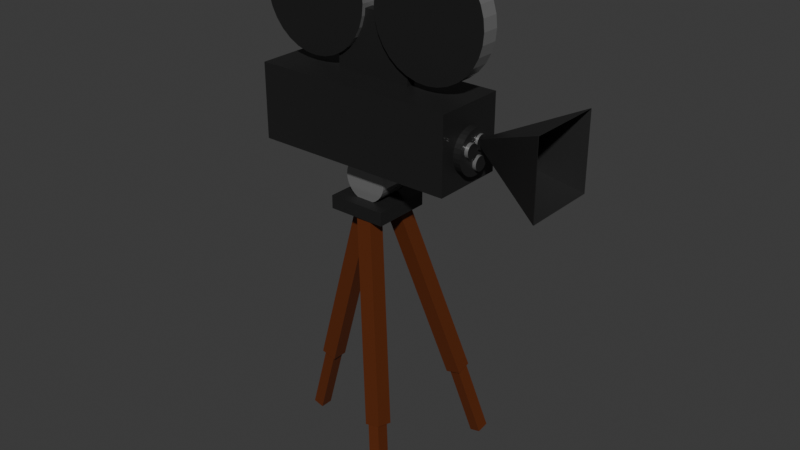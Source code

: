 # Source: Multi_Camera2WIP.blend  (saved by Blender 4.5.87; exported with 4.5.12 LTS)
import bpy
from mathutils import Matrix  # noqa: F401  (used for matrix-valued properties, if any)

bpy.ops.wm.read_factory_settings(use_empty=True)
scene = bpy.context.scene
scene.name = 'Scene'

# ---- collections
col_collection = bpy.data.collections.new('Collection'); scene.collection.children.link(col_collection)

# ---- materials (node trees are filled in below, after node groups)
mat_material_001 = bpy.data.materials.new('Material.001')
mat_material_001.alpha_threshold = 0.0
mat_material_001.roughness = 0.5
mat_material_001.line_color = (0.0, 0.0, 0.0, 1.0)
mat_material = bpy.data.materials.new('Material')
mat_material.alpha_threshold = 0.0
mat_material.roughness = 0.5
mat_material.line_color = (0.0, 0.0, 0.0, 1.0)
mat_material_002 = bpy.data.materials.new('Material.002')
mat_material_002.alpha_threshold = 0.0
mat_material_002.roughness = 0.5
mat_material_002.line_color = (0.0, 0.0, 0.0, 1.0)

# ---- material node trees
mat_material_001.use_nodes = True; mat_material_001.node_tree.nodes.clear()
_N = mat_material_001.node_tree.nodes; _L = mat_material_001.node_tree.links
n0 = _N.new('ShaderNodeOutputMaterial'); n0.name = 'Material Output'; n0.location = (300, 300)
n1 = _N.new('ShaderNodeBsdfPrincipled'); n1.name = 'Principled BSDF'; n1.location = (10, 300)
n1.inputs[0].default_value = (0.3583, 0.3583, 0.3583, 1.0)
n1.inputs[1].default_value = 0.619
n1.inputs[2].default_value = 0.2063
n1.inputs[3].default_value = 1.45
_L.new(n1.outputs[0], n0.inputs[0])
n0.is_active_output = True
mat_material.use_nodes = True; mat_material.node_tree.nodes.clear()
_N = mat_material.node_tree.nodes; _L = mat_material.node_tree.links
n0 = _N.new('ShaderNodeOutputMaterial'); n0.name = 'Material Output'; n0.location = (300, 300)
n1 = _N.new('ShaderNodeBsdfPrincipled'); n1.name = 'Principled BSDF'; n1.location = (10, 300)
n1.inputs[0].default_value = (0.01346, 0.01346, 0.01346, 1.0)
n1.inputs[3].default_value = 1.45
_L.new(n1.outputs[0], n0.inputs[0])
n0.is_active_output = True
mat_material_002.use_nodes = True; mat_material_002.node_tree.nodes.clear()
_N = mat_material_002.node_tree.nodes; _L = mat_material_002.node_tree.links
n0 = _N.new('ShaderNodeOutputMaterial'); n0.name = 'Material Output'; n0.location = (300, 300)
n1 = _N.new('ShaderNodeBsdfPrincipled'); n1.name = 'Principled BSDF'; n1.location = (10, 300)
n1.inputs[0].default_value = (0.107, 0.02379, 0.004445, 1.0)
n1.inputs[3].default_value = 1.45
_L.new(n1.outputs[0], n0.inputs[0])
n0.is_active_output = True

# ---- world
world_world = bpy.data.worlds.new('World'); scene.world = world_world
world_world.use_nodes = True; world_world.node_tree.nodes.clear()
_N = world_world.node_tree.nodes; _L = world_world.node_tree.links
n0 = _N.new('ShaderNodeOutputWorld'); n0.name = 'World Output'; n0.location = (300, 300)
n1 = _N.new('ShaderNodeBackground'); n1.name = 'Background'; n1.location = (10, 300)
n1.inputs[0].default_value = (0.05088, 0.05088, 0.05088, 1.0)
_L.new(n1.outputs[0], n0.inputs[0])
n0.is_active_output = True
world_world.color = (0.05088, 0.05088, 0.05088)
world_world.sun_shadow_jitter_overblur = 0.0

# ---- meshes
me_cylinder_001 = bpy.data.meshes.new('Cylinder.001')
me_cylinder_001.from_pydata([(-1.122, -6.893, -1.0), (-1.122, -6.893, 1.0), (-0.9268, -6.912, -1.0), (-0.9268, -6.912, 1.0), (-0.7392, -6.969, -1.0), (-0.7392, -6.969, 1.0), (-0.5663, -7.062, -1.0), (-0.5663, -7.062, 1.0), (-0.4147, -7.186, -1.0), (-0.4147, -7.186, 1.0), (-0.2904, -7.338, -1.0), (-0.2904, -7.338, 1.0), (-0.198, -7.511, -1.0), (-0.198, -7.511, 1.0), (-0.1411, -7.698, -1.0), (-0.1411, -7.698, 1.0), (-0.1219, -7.893, -1.0), (-0.1219, -7.893, 1.0), (-0.1411, -8.088, -1.0), (-0.1411, -8.088, 1.0), (-0.198, -8.276, -1.0), (-0.198, -8.276, 1.0), (-0.2904, -8.449, -1.0), (-0.2904, -8.449, 1.0), (-0.4147, -8.6, -1.0), (-0.4147, -8.6, 1.0), (-0.5663, -8.725, -1.0), (-0.5663, -8.725, 1.0), (-0.7392, -8.817, -1.0), (-0.7392, -8.817, 1.0), (-0.9268, -8.874, -1.0), (-0.9268, -8.874, 1.0), (-1.122, -8.893, -1.0), (-1.122, -8.893, 1.0), (-1.317, -8.874, -1.0), (-1.317, -8.874, 1.0), (-1.505, -8.817, -1.0), (-1.505, -8.817, 1.0), (-1.677, -8.725, -1.0), (-1.677, -8.725, 1.0), (-1.829, -8.6, -1.0), (-1.829, -8.6, 1.0), (-1.953, -8.449, -1.0), (-1.953, -8.449, 1.0), (-2.046, -8.276, -1.0), (-2.046, -8.276, 1.0), (-2.103, -8.088, -1.0), (-2.103, -8.088, 1.0), (-2.122, -7.893, -1.0), (-2.122, -7.893, 1.0), (-2.103, -7.698, -1.0), (-2.103, -7.698, 1.0), (-2.046, -7.511, -1.0), (-2.046, -7.511, 1.0), (-1.953, -7.338, -1.0), (-1.953, -7.338, 1.0), (-1.829, -7.186, -1.0), (-1.829, -7.186, 1.0), (-1.677, -7.062, -1.0), (-1.677, -7.062, 1.0), (-1.505, -6.969, -1.0), (-1.505, -6.969, 1.0), (-1.317, -6.912, -1.0), (-1.317, -6.912, 1.0), (1.788, -6.764, 4.205), (1.788, -5.463, 4.205), (1.788, -6.764, -4.205), (1.788, -5.463, -4.205), (-1.788, -6.764, 4.205), (-1.788, -5.463, 4.205), (-1.788, -6.764, -4.205), (-1.788, -5.463, -4.205), (1.722, -6.029, 2.549), (1.914, -6.029, 2.549), (1.722, -5.954, 2.5), (1.914, -5.954, 2.5), (1.722, -5.882, 2.355), (1.914, -5.882, 2.355), (1.722, -5.815, 2.119), (1.914, -5.815, 2.119), (1.722, -5.757, 1.802), (1.914, -5.757, 1.802), (1.722, -5.709, 1.416), (1.914, -5.709, 1.416), (1.722, -5.674, 0.9755), (1.914, -5.674, 0.9755), (1.722, -5.652, 0.4973), (1.914, -5.652, 0.4973), (1.722, -5.644, 2.846e-06), (1.914, -5.644, 2.846e-06), (1.722, -5.652, -0.4973), (1.914, -5.652, -0.4973), (1.722, -5.674, -0.9755), (1.914, -5.674, -0.9755), (1.722, -5.709, -1.416), (1.914, -5.709, -1.416), (1.722, -5.757, -1.802), (1.914, -5.757, -1.802), (1.722, -5.815, -2.119), (1.914, -5.815, -2.119), (1.722, -5.882, -2.355), (1.914, -5.882, -2.355), (1.722, -5.954, -2.5), (1.914, -5.954, -2.5), (1.722, -6.029, -2.549), (1.914, -6.029, -2.549), (1.722, -6.104, -2.5), (1.914, -6.104, -2.5), (1.722, -6.176, -2.355), (1.914, -6.176, -2.355), (1.722, -6.243, -2.119), (1.914, -6.243, -2.119), (1.722, -6.301, -1.802), (1.914, -6.301, -1.802), (1.722, -6.349, -1.416), (1.914, -6.349, -1.416), (1.722, -6.384, -0.9755), (1.914, -6.384, -0.9755), (1.722, -6.406, -0.4973), (1.914, -6.406, -0.4973), (1.722, -6.414, 3.234e-06), (1.914, -6.414, 3.234e-06), (1.722, -6.406, 0.4973), (1.914, -6.406, 0.4973), (1.722, -6.384, 0.9755), (1.914, -6.384, 0.9755), (1.722, -6.349, 1.416), (1.914, -6.349, 1.416), (1.722, -6.301, 1.802), (1.914, -6.301, 1.802), (1.722, -6.243, 2.119), (1.914, -6.243, 2.119), (1.722, -6.176, 2.355), (1.914, -6.176, 2.355), (1.722, -6.104, 2.5), (1.914, -6.104, 2.5), (0.6831, -7.819, 0.5628), (0.6831, -6.733, 0.5628), (0.6831, -7.819, -0.5627), (0.6831, -6.733, -0.5627), (-0.6831, -7.819, 0.5628), (-0.6831, -6.733, 0.5628), (-0.6831, -7.819, -0.5627), (-0.6831, -6.733, -0.5627), (1.095, -6.893, -1.0), (1.095, -6.893, 1.0), (1.29, -6.912, -1.0), (1.29, -6.912, 1.0), (1.477, -6.969, -1.0), (1.477, -6.969, 1.0), (1.65, -7.062, -1.0), (1.65, -7.062, 1.0), (1.802, -7.186, -1.0), (1.802, -7.186, 1.0), (1.926, -7.338, -1.0), (1.926, -7.338, 1.0), (2.019, -7.511, -1.0), (2.019, -7.511, 1.0), (2.076, -7.698, -1.0), (2.076, -7.698, 1.0), (2.095, -7.893, -1.0), (2.095, -7.893, 1.0), (2.076, -8.088, -1.0), (2.076, -8.088, 1.0), (2.019, -8.276, -1.0), (2.019, -8.276, 1.0), (1.926, -8.449, -1.0), (1.926, -8.449, 1.0), (1.802, -8.6, -1.0), (1.802, -8.6, 1.0), (1.65, -8.725, -1.0), (1.65, -8.725, 1.0), (1.477, -8.817, -1.0), (1.477, -8.817, 1.0), (1.29, -8.874, -1.0), (1.29, -8.874, 1.0), (1.095, -8.893, -1.0), (1.095, -8.893, 1.0), (0.8997, -8.874, -1.0), (0.8997, -8.874, 1.0), (0.7121, -8.817, -1.0), (0.7121, -8.817, 1.0), (0.5392, -8.725, -1.0), (0.5392, -8.725, 1.0), (0.3877, -8.6, -1.0), (0.3877, -8.6, 1.0), (0.2633, -8.449, -1.0), (0.2633, -8.449, 1.0), (0.1709, -8.276, -1.0), (0.1709, -8.276, 1.0), (0.114, -8.088, -1.0), (0.114, -8.088, 1.0), (0.09478, -7.893, -1.0), (0.09478, -7.893, 1.0), (0.114, -7.698, -1.0), (0.114, -7.698, 1.0), (0.1709, -7.511, -1.0), (0.1709, -7.511, 1.0), (0.2633, -7.338, -1.0), (0.2633, -7.338, 1.0), (0.3877, -7.186, -1.0), (0.3877, -7.186, 1.0), (0.5392, -7.062, -1.0), (0.5392, -7.062, 1.0), (0.7121, -6.969, -1.0), (0.7121, -6.969, 1.0), (0.8997, -6.912, -1.0), (0.8997, -6.912, 1.0), (1.883, -6.104, -0.255), (1.976, -6.104, -0.255), (1.883, -6.08, -0.2706), (1.976, -6.08, -0.2706), (1.883, -6.057, -0.3171), (1.976, -6.057, -0.3171), (1.883, -6.035, -0.3924), (1.976, -6.035, -0.3924), (1.883, -6.017, -0.4939), (1.976, -6.017, -0.4939), (1.883, -6.001, -0.6175), (1.976, -6.001, -0.6175), (1.883, -5.99, -0.7585), (1.976, -5.99, -0.7585), (1.883, -5.983, -0.9115), (1.976, -5.983, -0.9115), (1.883, -5.981, -1.071), (1.976, -5.981, -1.071), (1.883, -5.983, -1.23), (1.976, -5.983, -1.23), (1.883, -5.99, -1.383), (1.976, -5.99, -1.383), (1.883, -6.001, -1.524), (1.976, -6.001, -1.524), (1.883, -6.017, -1.647), (1.976, -6.017, -1.647), (1.883, -6.035, -1.749), (1.976, -6.035, -1.749), (1.883, -6.057, -1.824), (1.976, -6.057, -1.824), (1.883, -6.08, -1.871), (1.976, -6.08, -1.871), (1.883, -6.104, -1.886), (1.976, -6.104, -1.886), (1.883, -6.128, -1.871), (1.976, -6.128, -1.871), (1.883, -6.151, -1.824), (1.976, -6.151, -1.824), (1.883, -6.172, -1.749), (1.976, -6.172, -1.749), (1.883, -6.191, -1.647), (1.976, -6.191, -1.647), (1.883, -6.206, -1.524), (1.976, -6.206, -1.524), (1.883, -6.217, -1.383), (1.976, -6.217, -1.383), (1.883, -6.224, -1.23), (1.976, -6.224, -1.23), (1.883, -6.227, -1.071), (1.976, -6.227, -1.071), (1.883, -6.224, -0.9115), (1.976, -6.224, -0.9115), (1.883, -6.217, -0.7585), (1.976, -6.217, -0.7585), (1.883, -6.206, -0.6175), (1.976, -6.206, -0.6175), (1.883, -6.191, -0.4939), (1.976, -6.191, -0.4939), (1.883, -6.172, -0.3924), (1.976, -6.172, -0.3924), (1.883, -6.151, -0.3171), (1.976, -6.151, -0.3171), (1.883, -6.128, -0.2706), (1.976, -6.128, -0.2706), (1.883, -5.843, 1.117), (1.976, -5.843, 1.117), (1.883, -5.819, 1.101), (1.976, -5.819, 1.101), (1.883, -5.796, 1.055), (1.976, -5.796, 1.055), (1.883, -5.775, 0.9797), (1.976, -5.775, 0.9797), (1.883, -5.756, 0.8783), (1.976, -5.756, 0.8783), (1.883, -5.741, 0.7546), (1.976, -5.741, 0.7546), (1.883, -5.73, 0.6136), (1.976, -5.73, 0.6136), (1.883, -5.723, 0.4606), (1.976, -5.723, 0.4606), (1.883, -5.72, 0.3015), (1.976, -5.72, 0.3015), (1.883, -5.723, 0.1424), (1.976, -5.723, 0.1424), (1.883, -5.73, -0.01067), (1.976, -5.73, -0.01067), (1.883, -5.741, -0.1517), (1.976, -5.741, -0.1517), (1.883, -5.756, -0.2753), (1.976, -5.756, -0.2753), (1.883, -5.775, -0.3767), (1.976, -5.775, -0.3767), (1.883, -5.796, -0.4521), (1.976, -5.796, -0.4521), (1.883, -5.819, -0.4985), (1.976, -5.819, -0.4985), (1.883, -5.843, -0.5142), (1.976, -5.843, -0.5142), (1.883, -5.867, -0.4985), (1.976, -5.867, -0.4985), (1.883, -5.89, -0.4521), (1.976, -5.89, -0.4521), (1.883, -5.912, -0.3767), (1.976, -5.912, -0.3767), (1.883, -5.93, -0.2753), (1.976, -5.93, -0.2753), (1.883, -5.946, -0.1517), (1.976, -5.946, -0.1517), (1.883, -5.957, -0.01067), (1.976, -5.957, -0.01067), (1.883, -5.964, 0.1424), (1.976, -5.964, 0.1424), (1.883, -5.966, 0.3015), (1.976, -5.966, 0.3015), (1.883, -5.964, 0.4606), (1.976, -5.964, 0.4606), (1.883, -5.957, 0.6136), (1.976, -5.957, 0.6136), (1.883, -5.946, 0.7546), (1.976, -5.946, 0.7546), (1.883, -5.93, 0.8783), (1.976, -5.93, 0.8783), (1.883, -5.912, 0.9797), (1.976, -5.912, 0.9797), (1.883, -5.89, 1.055), (1.976, -5.89, 1.055), (1.883, -5.867, 1.101), (1.976, -5.867, 1.101), (1.905, -6.165, 1.418), (1.957, -6.165, 1.418), (1.905, -6.141, 1.402), (1.957, -6.141, 1.402), (1.905, -6.118, 1.355), (1.957, -6.118, 1.355), (1.905, -6.097, 1.28), (1.957, -6.097, 1.28), (1.905, -6.078, 1.179), (1.957, -6.078, 1.179), (1.905, -6.063, 1.055), (1.957, -6.063, 1.055), (1.905, -6.052, 0.914), (1.957, -6.052, 0.914), (1.905, -6.044, 0.761), (1.957, -6.044, 0.761), (1.905, -6.042, 0.6019), (1.957, -6.042, 0.6019), (1.905, -6.044, 0.4427), (1.957, -6.044, 0.4427), (1.905, -6.052, 0.2897), (1.957, -6.052, 0.2897), (1.905, -6.063, 0.1487), (1.957, -6.063, 0.1487), (1.905, -6.078, 0.02509), (1.957, -6.078, 0.02509), (1.905, -6.097, -0.07635), (1.957, -6.097, -0.07635), (1.905, -6.118, -0.1517), (1.957, -6.118, -0.1517), (1.905, -6.141, -0.1981), (1.957, -6.141, -0.1981), (1.905, -6.165, -0.2138), (1.957, -6.165, -0.2138), (1.905, -6.189, -0.1981), (1.957, -6.189, -0.1981), (1.905, -6.212, -0.1517), (1.957, -6.212, -0.1517), (1.905, -6.234, -0.07635), (1.957, -6.234, -0.07635), (1.905, -6.252, 0.02509), (1.957, -6.252, 0.02509), (1.905, -6.268, 0.1487), (1.957, -6.268, 0.1487), (1.905, -6.279, 0.2897), (1.957, -6.279, 0.2897), (1.905, -6.286, 0.4427), (1.957, -6.286, 0.4427), (1.905, -6.288, 0.6019), (1.957, -6.288, 0.6019), (1.905, -6.286, 0.761), (1.957, -6.286, 0.761), (1.905, -6.279, 0.914), (1.957, -6.279, 0.914), (1.905, -6.268, 1.055), (1.957, -6.268, 1.055), (1.905, -6.252, 1.179), (1.957, -6.252, 1.179), (1.905, -6.234, 1.28), (1.957, -6.234, 1.28), (1.905, -6.212, 1.355), (1.957, -6.212, 1.355), (1.905, -6.189, 1.402), (1.957, -6.189, 1.402), (5.96e-08, -4.737, -1.946), (5.96e-08, -4.737, 1.946), (0.07441, -4.745, -1.946), (0.07441, -4.745, 1.946), (0.146, -4.766, -1.946), (0.146, -4.766, 1.946), (0.2119, -4.801, -1.946), (0.2119, -4.801, 1.946), (0.2697, -4.849, -1.946), (0.2697, -4.849, 1.946), (0.3171, -4.907, -1.946), (0.3171, -4.907, 1.946), (0.3524, -4.973, -1.946), (0.3524, -4.973, 1.946), (0.3741, -5.044, -1.946), (0.3741, -5.044, 1.946), (0.3814, -5.119, -1.946), (0.3814, -5.119, 1.946), (0.3741, -5.193, -1.946), (0.3741, -5.193, 1.946), (0.3524, -5.265, -1.946), (0.3524, -5.265, 1.946), (0.3171, -5.33, -1.946), (0.3171, -5.33, 1.946), (0.2697, -5.388, -1.946), (0.2697, -5.388, 1.946), (0.2119, -5.436, -1.946), (0.2119, -5.436, 1.946), (0.146, -5.471, -1.946), (0.146, -5.471, 1.946), (0.07441, -5.493, -1.946), (0.07441, -5.493, 1.946), (5.96e-08, -5.5, -1.946), (5.96e-08, -5.5, 1.946), (-0.07441, -5.493, -1.946), (-0.07441, -5.493, 1.946), (-0.146, -5.471, -1.946), (-0.146, -5.471, 1.946), (-0.2119, -5.436, -1.946), (-0.2119, -5.436, 1.946), (-0.2697, -5.388, -1.946), (-0.2697, -5.388, 1.946), (-0.3171, -5.33, -1.946), (-0.3171, -5.33, 1.946), (-0.3524, -5.265, -1.946), (-0.3524, -5.265, 1.946), (-0.3741, -5.193, -1.946), (-0.3741, -5.193, 1.946), (-0.3814, -5.119, -1.946), (-0.3814, -5.119, 1.946), (-0.3741, -5.044, -1.946), (-0.3741, -5.044, 1.946), (-0.3524, -4.973, -1.946), (-0.3524, -4.973, 1.946), (-0.3171, -4.907, -1.946), (-0.3171, -4.907, 1.946), (-0.2697, -4.849, -1.946), (-0.2697, -4.849, 1.946), (-0.2119, -4.801, -1.946), (-0.2119, -4.801, 1.946), (-0.146, -4.766, -1.946), (-0.146, -4.766, 1.946), (-0.07441, -4.745, -1.946), (-0.07441, -4.745, 1.946), (-1.186, -1.341, -1.134), (-0.2795, -4.674, -1.095), (-1.186, -1.341, 0.7438), (-0.2796, -4.673, 0.7826), (-0.9123, -1.267, -1.134), (-0.006114, -4.6, -1.095), (-0.9124, -1.267, 0.7438), (-0.00624, -4.599, 0.7826), (-1.476, -0.09905, -0.9341), (-1.116, -1.426, -0.9187), (-1.477, -0.09868, 0.5677), (-1.116, -1.426, 0.5832), (-1.285, -0.04688, -0.9341), (-0.9237, -1.374, -0.9187), (-1.285, -0.04651, 0.5677), (-0.9238, -1.374, 0.5832), (1.232, -0.03688, 7.184), (0.8811, -1.347, 5.669), (1.232, -0.07587, 8.664), (0.8812, -1.386, 7.148), (1.424, -0.08686, 7.126), (1.073, -1.397, 5.61), (1.425, -0.1258, 8.605), (1.073, -1.436, 7.09), (0.856, -1.271, 5.478), (-0.02133, -4.545, 1.103), (0.842, -1.323, 7.321), (-0.03534, -4.598, 2.946), (1.13, -1.344, 5.478), (0.2523, -4.619, 1.103), (1.116, -1.397, 7.321), (0.2383, -4.671, 2.946), (1.232, -0.09942, -10.83), (0.8811, -1.383, -8.538), (1.232, -0.04041, -9.384), (0.8812, -1.324, -7.088), (1.424, -0.1484, -10.75), (1.073, -1.432, -8.451), (1.425, -0.08943, -9.297), (1.073, -1.373, -7.001), (0.8351, -1.349, -8.616), (-0.03219, -4.586, -3.087), (0.8528, -1.283, -6.794), (-0.01448, -4.52, -1.265), (1.109, -1.422, -8.616), (0.2414, -4.659, -3.087), (1.126, -1.356, -6.794), (0.2591, -4.593, -1.265), (1.947, -6.124, 0.261), (1.947, -6.225, 0.261), (1.947, -6.124, 0.8338), (1.947, -6.225, 0.8338), (3.333, -5.512, -3.845), (3.333, -6.838, -3.845), (3.333, -5.512, 4.94), (3.333, -6.838, 4.94), (-0.5147, -4.542, -3.411), (-0.5147, -4.773, -3.411), (-0.5147, -4.542, 3.411), (-0.5147, -4.773, 3.411), (0.5147, -4.542, -3.411), (0.5147, -4.773, -3.411), (0.5147, -4.542, 3.411), (0.5147, -4.773, 3.411)], [], [(0, 1, 3, 2), (2, 3, 5, 4), (4, 5, 7, 6), (6, 7, 9, 8), (8, 9, 11, 10), (10, 11, 13, 12), (12, 13, 15, 14), (14, 15, 17, 16), (16, 17, 19, 18), (18, 19, 21, 20), (20, 21, 23, 22), (22, 23, 25, 24), (24, 25, 27, 26), (26, 27, 29, 28), (28, 29, 31, 30), (30, 31, 33, 32), (32, 33, 35, 34), (34, 35, 37, 36), (36, 37, 39, 38), (38, 39, 41, 40), (40, 41, 43, 42), (42, 43, 45, 44), (44, 45, 47, 46), (46, 47, 49, 48), (48, 49, 51, 50), (50, 51, 53, 52), (52, 53, 55, 54), (54, 55, 57, 56), (56, 57, 59, 58), (58, 59, 61, 60), (3, 1, 63, 61, 59, 57, 55, 53, 51, 49, 47, 45, 43, 41, 39, 37, 35, 33, 31, 29, 27, 25, 23, 21, 19, 17, 15, 13, 11, 9, 7, 5), (60, 61, 63, 62), (62, 63, 1, 0), (0, 2, 4, 6, 8, 10, 12, 14, 16, 18, 20, 22, 24, 26, 28, 30, 32, 34, 36, 38, 40, 42, 44, 46, 48, 50, 52, 54, 56, 58, 60, 62), (64, 68, 70, 66), (67, 66, 70, 71), (71, 70, 68, 69), (69, 65, 67, 71), (65, 64, 66, 67), (69, 68, 64, 65), (72, 73, 75, 74), (74, 75, 77, 76), (76, 77, 79, 78), (78, 79, 81, 80), (80, 81, 83, 82), (82, 83, 85, 84), (84, 85, 87, 86), (86, 87, 89, 88), (88, 89, 91, 90), (90, 91, 93, 92), (92, 93, 95, 94), (94, 95, 97, 96), (96, 97, 99, 98), (98, 99, 101, 100), (100, 101, 103, 102), (102, 103, 105, 104), (104, 105, 107, 106), (106, 107, 109, 108), (108, 109, 111, 110), (110, 111, 113, 112), (112, 113, 115, 114), (114, 115, 117, 116), (116, 117, 119, 118), (118, 119, 121, 120), (120, 121, 123, 122), (122, 123, 125, 124), (124, 125, 127, 126), (126, 127, 129, 128), (128, 129, 131, 130), (130, 131, 133, 132), (75, 73, 135, 133, 131, 129, 127, 125, 123, 121, 119, 117, 115, 113, 111, 109, 107, 105, 103, 101, 99, 97, 95, 93, 91, 89, 87, 85, 83, 81, 79, 77), (132, 133, 135, 134), (134, 135, 73, 72), (136, 140, 142, 138), (139, 138, 142, 143), (143, 142, 140, 141), (141, 137, 139, 143), (137, 136, 138, 139), (141, 140, 136, 137), (144, 145, 147, 146), (146, 147, 149, 148), (148, 149, 151, 150), (150, 151, 153, 152), (152, 153, 155, 154), (154, 155, 157, 156), (156, 157, 159, 158), (158, 159, 161, 160), (160, 161, 163, 162), (162, 163, 165, 164), (164, 165, 167, 166), (166, 167, 169, 168), (168, 169, 171, 170), (170, 171, 173, 172), (172, 173, 175, 174), (174, 175, 177, 176), (176, 177, 179, 178), (178, 179, 181, 180), (180, 181, 183, 182), (182, 183, 185, 184), (184, 185, 187, 186), (186, 187, 189, 188), (188, 189, 191, 190), (190, 191, 193, 192), (192, 193, 195, 194), (194, 195, 197, 196), (196, 197, 199, 198), (198, 199, 201, 200), (200, 201, 203, 202), (202, 203, 205, 204), (147, 145, 207, 205, 203, 201, 199, 197, 195, 193, 191, 189, 187, 185, 183, 181, 179, 177, 175, 173, 171, 169, 167, 165, 163, 161, 159, 157, 155, 153, 151, 149), (204, 205, 207, 206), (206, 207, 145, 144), (144, 146, 148, 150, 152, 154, 156, 158, 160, 162, 164, 166, 168, 170, 172, 174, 176, 178, 180, 182, 184, 186, 188, 190, 192, 194, 196, 198, 200, 202, 204, 206), (208, 209, 211, 210), (210, 211, 213, 212), (212, 213, 215, 214), (214, 215, 217, 216), (216, 217, 219, 218), (218, 219, 221, 220), (220, 221, 223, 222), (222, 223, 225, 224), (224, 225, 227, 226), (226, 227, 229, 228), (228, 229, 231, 230), (230, 231, 233, 232), (232, 233, 235, 234), (234, 235, 237, 236), (236, 237, 239, 238), (238, 239, 241, 240), (240, 241, 243, 242), (242, 243, 245, 244), (244, 245, 247, 246), (246, 247, 249, 248), (248, 249, 251, 250), (250, 251, 253, 252), (252, 253, 255, 254), (254, 255, 257, 256), (256, 257, 259, 258), (258, 259, 261, 260), (260, 261, 263, 262), (262, 263, 265, 264), (264, 265, 267, 266), (266, 267, 269, 268), (211, 209, 271, 269, 267, 265, 263, 261, 259, 257, 255, 253, 251, 249, 247, 245, 243, 241, 239, 237, 235, 233, 231, 229, 227, 225, 223, 221, 219, 217, 215, 213), (268, 269, 271, 270), (270, 271, 209, 208), (272, 273, 275, 274), (274, 275, 277, 276), (276, 277, 279, 278), (278, 279, 281, 280), (280, 281, 283, 282), (282, 283, 285, 284), (284, 285, 287, 286), (286, 287, 289, 288), (288, 289, 291, 290), (290, 291, 293, 292), (292, 293, 295, 294), (294, 295, 297, 296), (296, 297, 299, 298), (298, 299, 301, 300), (300, 301, 303, 302), (302, 303, 305, 304), (304, 305, 307, 306), (306, 307, 309, 308), (308, 309, 311, 310), (310, 311, 313, 312), (312, 313, 315, 314), (314, 315, 317, 316), (316, 317, 319, 318), (318, 319, 321, 320), (320, 321, 323, 322), (322, 323, 325, 324), (324, 325, 327, 326), (326, 327, 329, 328), (328, 329, 331, 330), (330, 331, 333, 332), (275, 273, 335, 333, 331, 329, 327, 325, 323, 321, 319, 317, 315, 313, 311, 309, 307, 305, 303, 301, 299, 297, 295, 293, 291, 289, 287, 285, 283, 281, 279, 277), (332, 333, 335, 334), (334, 335, 273, 272), (336, 337, 339, 338), (338, 339, 341, 340), (340, 341, 343, 342), (342, 343, 345, 344), (344, 345, 347, 346), (346, 347, 349, 348), (348, 349, 351, 350), (350, 351, 353, 352), (352, 353, 355, 354), (354, 355, 357, 356), (356, 357, 359, 358), (358, 359, 361, 360), (360, 361, 363, 362), (362, 363, 365, 364), (364, 365, 367, 366), (366, 367, 369, 368), (368, 369, 371, 370), (370, 371, 373, 372), (372, 373, 375, 374), (374, 375, 377, 376), (376, 377, 379, 378), (378, 379, 381, 380), (380, 381, 383, 382), (382, 383, 385, 384), (384, 385, 387, 386), (386, 387, 389, 388), (388, 389, 391, 390), (390, 391, 393, 392), (392, 393, 395, 394), (394, 395, 397, 396), (339, 337, 399, 397, 395, 393, 391, 389, 387, 385, 383, 381, 379, 377, 375, 373, 371, 369, 367, 365, 363, 361, 359, 357, 355, 353, 351, 349, 347, 345, 343, 341), (396, 397, 399, 398), (398, 399, 337, 336), (400, 401, 403, 402), (402, 403, 405, 404), (404, 405, 407, 406), (406, 407, 409, 408), (408, 409, 411, 410), (410, 411, 413, 412), (412, 413, 415, 414), (414, 415, 417, 416), (416, 417, 419, 418), (418, 419, 421, 420), (420, 421, 423, 422), (422, 423, 425, 424), (424, 425, 427, 426), (426, 427, 429, 428), (428, 429, 431, 430), (430, 431, 433, 432), (432, 433, 435, 434), (434, 435, 437, 436), (436, 437, 439, 438), (438, 439, 441, 440), (440, 441, 443, 442), (442, 443, 445, 444), (444, 445, 447, 446), (446, 447, 449, 448), (448, 449, 451, 450), (450, 451, 453, 452), (452, 453, 455, 454), (454, 455, 457, 456), (456, 457, 459, 458), (458, 459, 461, 460), (403, 401, 463, 461, 459, 457, 455, 453, 451, 449, 447, 445, 443, 441, 439, 437, 435, 433, 431, 429, 427, 425, 423, 421, 419, 417, 415, 413, 411, 409, 407, 405), (460, 461, 463, 462), (462, 463, 401, 400), (400, 402, 404, 406, 408, 410, 412, 414, 416, 418, 420, 422, 424, 426, 428, 430, 432, 434, 436, 438, 440, 442, 444, 446, 448, 450, 452, 454, 456, 458, 460, 462), (464, 465, 467, 466), (466, 467, 471, 470), (470, 471, 469, 468), (468, 469, 465, 464), (466, 470, 468, 464), (471, 467, 465, 469), (472, 473, 475, 474), (474, 475, 479, 478), (478, 479, 477, 476), (476, 477, 473, 472), (474, 478, 476, 472), (479, 475, 473, 477), (480, 481, 483, 482), (482, 483, 487, 486), (486, 487, 485, 484), (484, 485, 481, 480), (482, 486, 484, 480), (487, 483, 481, 485), (488, 489, 491, 490), (490, 491, 495, 494), (494, 495, 493, 492), (492, 493, 489, 488), (490, 494, 492, 488), (495, 491, 489, 493), (496, 497, 499, 498), (498, 499, 503, 502), (502, 503, 501, 500), (500, 501, 497, 496), (498, 502, 500, 496), (503, 499, 497, 501), (504, 505, 507, 506), (506, 507, 511, 510), (510, 511, 509, 508), (508, 509, 505, 504), (506, 510, 508, 504), (511, 507, 505, 509), (514, 515, 519, 518), (516, 517, 513, 512), (514, 518, 516, 512), (519, 515, 513, 517), (520, 521, 523, 522), (522, 523, 527, 526), (526, 527, 525, 524), (524, 525, 521, 520), (522, 526, 524, 520), (527, 523, 521, 525)])
me_cylinder_001.polygons.foreach_set('material_index', [0, 0, 0, 0, 0, 0, 0, 0, 0, 0, 0, 0, 0, 0, 0, 0, 0, 0, 0, 0, 0, 0, 0, 0, 0, 0, 0, 0, 0, 0, 1, 0, 0, 1, 1, 1, 1, 1, 1, 1, 1, 1, 1, 1, 1, 1, 1, 1, 1, 1, 1, 1, 1, 1, 1, 1, 1, 1, 1, 1, 1, 1, 1, 1, 1, 1, 1, 1, 1, 1, 1, 1, 1, 1, 1, 1, 1, 1, 1, 0, 0, 0, 0, 0, 0, 0, 0, 0, 0, 0, 0, 0, 0, 0, 0, 0, 0, 0, 0, 0, 0, 0, 0, 0, 0, 0, 0, 0, 0, 1, 0, 0, 1, 0, 0, 0, 0, 0, 0, 0, 0, 0, 0, 0, 0, 0, 0, 0, 0, 0, 0, 0, 0, 0, 0, 0, 0, 0, 0, 0, 0, 0, 0, 1, 0, 0, 0, 0, 0, 0, 0, 0, 0, 0, 0, 0, 0, 0, 0, 0, 0, 0, 0, 0, 0, 0, 0, 0, 0, 0, 0, 0, 0, 0, 0, 0, 1, 0, 0, 0, 0, 0, 0, 0, 0, 0, 0, 0, 0, 0, 0, 0, 0, 0, 0, 0, 0, 0, 0, 0, 0, 0, 0, 0, 0, 0, 0, 0, 0, 1, 0, 0, 0, 0, 0, 0, 0, 0, 0, 0, 0, 0, 0, 0, 0, 0, 0, 0, 0, 0, 0, 0, 0, 0, 0, 0, 0, 0, 0, 0, 0, 0, 0, 0, 0, 0, 2, 2, 2, 2, 2, 1, 2, 2, 2, 2, 2, 1, 2, 2, 2, 2, 2, 1, 2, 2, 2, 2, 2, 1, 2, 2, 2, 2, 2, 1, 2, 2, 2, 2, 2, 1, 1, 1, 1, 1, 1, 1, 1, 1, 1, 1])
_uv = me_cylinder_001.uv_layers.new(name='UVMap')
_uv.uv.foreach_set('vector', [0.3633, 0.8647, 0.3633, 0.7883, 0.3708, 0.7883, 0.3708, 0.8647, 0.3708, 0.8647, 0.3708, 0.7883, 0.3781, 0.7883, 0.3781, 0.8647, 0.3781, 0.8647, 0.3781, 0.7883, 0.3847, 0.7883, 0.3847, 0.8647, 0.3847, 0.8647, 0.3847, 0.7883, 0.3905, 0.7883, 0.3905, 0.8646, 0.6263, 0.9209, 0.6263, 0.8445, 0.6321, 0.8445, 0.6321, 0.9209, 0.6321, 0.9209, 0.6321, 0.8445, 0.6386, 0.8445, 0.6386, 0.9209, 0.6386, 0.9209, 0.6386, 0.8445, 0.6458, 0.8445, 0.6458, 0.9209, 0.6458, 0.9209, 0.6458, 0.8445, 0.6533, 0.8445, 0.6533, 0.9209, 0.6533, 0.9209, 0.6533, 0.8445, 0.6608, 0.8445, 0.6608, 0.9209, 0.6608, 0.9209, 0.6608, 0.8445, 0.6681, 0.8445, 0.6681, 0.9209, 0.9344, 0.6153, 0.9344, 0.5389, 0.9411, 0.5389, 0.9411, 0.6153, 0.9411, 0.6153, 0.9411, 0.5389, 0.947, 0.5389, 0.947, 0.6153, 0.2429, 0.886, 0.2429, 0.8096, 0.2487, 0.8096, 0.2487, 0.886, 0.2487, 0.886, 0.2487, 0.8096, 0.2553, 0.8096, 0.2553, 0.886, 0.2553, 0.886, 0.2553, 0.8096, 0.2625, 0.8096, 0.2625, 0.886, 0.2625, 0.886, 0.2625, 0.8096, 0.27, 0.8096, 0.27, 0.886, 0.27, 0.886, 0.27, 0.8096, 0.2775, 0.8096, 0.2775, 0.886, 0.2775, 0.886, 0.2775, 0.8096, 0.2847, 0.8096, 0.2847, 0.886, 0.2847, 0.886, 0.2847, 0.8096, 0.2914, 0.8096, 0.2914, 0.886, 0.2914, 0.886, 0.2914, 0.8096, 0.2973, 0.8096, 0.2973, 0.886, 0.8402, 0.428, 0.8402, 0.3516, 0.8459, 0.3516, 0.8459, 0.428, 0.8459, 0.428, 0.8459, 0.3516, 0.8525, 0.3516, 0.8525, 0.428, 0.8525, 0.428, 0.8525, 0.3516, 0.8597, 0.3516, 0.8597, 0.428, 0.8597, 0.428, 0.8597, 0.3516, 0.8672, 0.3516, 0.8672, 0.428, 0.8672, 0.428, 0.8672, 0.3516, 0.8747, 0.3516, 0.8747, 0.428, 0.8747, 0.428, 0.8747, 0.3516, 0.8819, 0.3516, 0.8819, 0.428, 0.8819, 0.428, 0.8819, 0.3516, 0.8886, 0.3516, 0.8886, 0.428, 0.8886, 0.428, 0.8886, 0.3516, 0.8946, 0.3516, 0.8946, 0.428, 0.3362, 0.8646, 0.3362, 0.7883, 0.342, 0.7883, 0.342, 0.8647, 0.342, 0.8647, 0.342, 0.7883, 0.3486, 0.7883, 0.3486, 0.8647, 0.5807, 0.6804, 0.5807, 0.6879, 0.5793, 0.6952, 0.5764, 0.7022, 0.5722, 0.7084, 0.5669, 0.7137, 0.5606, 0.7178, 0.5536, 0.7207, 0.5462, 0.7222, 0.5387, 0.7222, 0.5313, 0.7207, 0.5244, 0.7178, 0.5181, 0.7137, 0.5128, 0.7084, 0.5086, 0.7022, 0.5057, 0.6952, 0.5042, 0.6879, 0.5042, 0.6804, 0.5057, 0.6731, 0.5086, 0.6662, 0.5128, 0.6599, 0.5181, 0.6546, 0.5244, 0.6505, 0.5313, 0.6476, 0.5387, 0.6461, 0.5462, 0.6461, 0.5536, 0.6476, 0.5606, 0.6505, 0.5669, 0.6546, 0.5722, 0.6599, 0.5764, 0.6662, 0.5793, 0.6731, 0.3486, 0.8647, 0.3486, 0.7883, 0.3558, 0.7883, 0.3558, 0.8647, 0.3558, 0.8647, 0.3558, 0.7883, 0.3633, 0.7883, 0.3633, 0.8647, 0.4112, 0.7309, 0.4083, 0.7378, 0.4041, 0.7441, 0.3988, 0.7493, 0.3925, 0.7535, 0.3856, 0.7564, 0.3782, 0.7578, 0.3707, 0.7578, 0.3633, 0.7564, 0.3563, 0.7535, 0.35, 0.7493, 0.3447, 0.7441, 0.3405, 0.7378, 0.3376, 0.7309, 0.3362, 0.7236, 0.3362, 0.7161, 0.3376, 0.7087, 0.3405, 0.7018, 0.3447, 0.6956, 0.35, 0.6903, 0.3563, 0.6861, 0.3633, 0.6833, 0.3707, 0.6818, 0.3782, 0.6818, 0.3856, 0.6833, 0.3925, 0.6861, 0.3988, 0.6903, 0.4041, 0.6956, 0.4083, 0.7018, 0.4112, 0.7087, 0.4127, 0.7161, 0.4127, 0.7236, 0.1681, 8.674e-06, 0.3055, 2.399e-08, 0.3055, 0.3212, 0.1681, 0.3212, 0.1623, 0.6461, 0.2123, 0.6461, 0.2123, 0.7827, 0.1623, 0.7827, 0.6349, 0.3212, 0.5849, 0.3212, 0.5849, 9.693e-08, 0.6349, 2.399e-08, 1.159e-08, 2.399e-08, 0.1375, 1.08e-06, 0.1375, 0.3212, 1.159e-08, 0.3212, 0.5042, 4.223e-08, 0.5542, 9.693e-08, 0.5542, 0.3212, 0.5042, 0.3212, 0.2929, 0.7791, 0.2429, 0.7791, 0.2429, 0.6426, 0.2929, 0.6426, 0.7973, 0.2862, 0.7973, 0.3176, 0.7849, 0.3176, 0.7849, 0.2862, 0.8494, 0.6457, 0.8568, 0.6457, 0.8568, 0.6512, 0.8494, 0.6512, 0.8494, 0.6512, 0.8568, 0.6512, 0.8568, 0.6603, 0.8494, 0.6603, 0.8494, 0.6603, 0.8568, 0.6603, 0.8568, 0.6724, 0.8494, 0.6724, 0.8494, 0.6724, 0.8568, 0.6724, 0.8568, 0.6871, 0.8494, 0.6871, 0.8494, 0.6871, 0.8568, 0.6871, 0.8568, 0.704, 0.8494, 0.704, 0.8494, 0.704, 0.8568, 0.704, 0.8568, 0.7222, 0.8494, 0.7222, 0.8494, 0.7222, 0.8568, 0.7222, 0.8568, 0.7412, 0.8494, 0.7412, 0.8494, 0.7412, 0.8568, 0.7412, 0.8568, 0.7602, 0.8494, 0.7602, 0.8494, 0.7602, 0.8568, 0.7602, 0.8568, 0.7785, 0.8494, 0.7785, 0.8494, 0.7785, 0.8568, 0.7785, 0.8568, 0.7953, 0.8494, 0.7953, 0.8494, 0.7953, 0.8568, 0.7953, 0.8568, 0.8101, 0.8494, 0.8101, 0.8494, 0.8101, 0.8568, 0.8101, 0.8568, 0.8222, 0.8494, 0.8222, 0.8494, 0.8222, 0.8568, 0.8222, 0.8568, 0.8311, 0.8494, 0.8311, 0.8494, 0.8311, 0.8568, 0.8311, 0.8568, 0.8367, 0.8494, 0.8367, 0.877, 0.8433, 0.877, 0.8095, 0.8903, 0.8095, 0.8903, 0.8433, 0.8903, 0.8433, 0.8903, 0.8095, 0.9036, 0.8095, 0.9036, 0.8433, 0.94, 0.2984, 0.9326, 0.2984, 0.9326, 0.2928, 0.94, 0.2928, 0.94, 0.2928, 0.9326, 0.2928, 0.9326, 0.2838, 0.94, 0.2838, 0.94, 0.2838, 0.9326, 0.2838, 0.9326, 0.2717, 0.94, 0.2717, 0.94, 0.2717, 0.9326, 0.2717, 0.9326, 0.2569, 0.94, 0.2569, 0.94, 0.2569, 0.9326, 0.2569, 0.9326, 0.2401, 0.94, 0.2401, 0.94, 0.2401, 0.9326, 0.2401, 0.9326, 0.2218, 0.94, 0.2218, 0.94, 0.2218, 0.9326, 0.2218, 0.9326, 0.2028, 0.94, 0.2028, 0.94, 0.2028, 0.9326, 0.2028, 0.9326, 0.1839, 0.94, 0.1839, 0.94, 0.1839, 0.9326, 0.1839, 0.9326, 0.1656, 0.94, 0.1656, 0.94, 0.1656, 0.9326, 0.1656, 0.9326, 0.1488, 0.94, 0.1488, 0.1278, 0.9887, 0.1204, 0.9888, 0.1204, 0.974, 0.1278, 0.974, 0.1278, 0.974, 0.1204, 0.974, 0.1204, 0.9619, 0.1278, 0.9619, 0.1278, 0.9619, 0.1204, 0.9619, 0.1204, 0.9529, 0.1278, 0.9529, 0.763, 0.5407, 0.7659, 0.5389, 0.7688, 0.5408, 0.7714, 0.5464, 0.7739, 0.5554, 0.7759, 0.5675, 0.7775, 0.5823, 0.7787, 0.5992, 0.7792, 0.6174, 0.7792, 0.6364, 0.7787, 0.6554, 0.7775, 0.6737, 0.7759, 0.6905, 0.7739, 0.7052, 0.7714, 0.7173, 0.7688, 0.7262, 0.7659, 0.7317, 0.763, 0.7336, 0.7601, 0.7316, 0.7574, 0.7261, 0.755, 0.717, 0.753, 0.7049, 0.7513, 0.6901, 0.7502, 0.6733, 0.7497, 0.655, 0.7497, 0.636, 0.7502, 0.617, 0.7513, 0.5988, 0.753, 0.582, 0.755, 0.5672, 0.7574, 0.5552, 0.7601, 0.5462, 0.1278, 0.9529, 0.1204, 0.9529, 0.1204, 0.9474, 0.1278, 0.9474, 0.8096, 0.2862, 0.8096, 0.3176, 0.7973, 0.3176, 0.7973, 0.2862, 0.4101, 0.9473, 0.4101, 0.8951, 0.4533, 0.8951, 0.4533, 0.9473, 0.08616, 0.8648, 0.1279, 0.8648, 0.1279, 0.917, 0.08616, 0.917, 0.7404, 0.9594, 0.6987, 0.9594, 0.6987, 0.9164, 0.7404, 0.9164, 0.3794, 0.8951, 0.3794, 0.9473, 0.3362, 0.9473, 0.3362, 0.8951, 0.8402, 0.4584, 0.8819, 0.4584, 0.8819, 0.5014, 0.8402, 0.5014, 0.04172, 0.9512, 2.125e-08, 0.9512, 1.932e-08, 0.8991, 0.04172, 0.8991, 0.02717, 0.8686, 0.02717, 0.7922, 0.03467, 0.7922, 0.03467, 0.8686, 0.03467, 0.8686, 0.03467, 0.7922, 0.04189, 0.7922, 0.04189, 0.8686, 0.04189, 0.8686, 0.04189, 0.7922, 0.04854, 0.7922, 0.04854, 0.8686, 0.04854, 0.8686, 0.04854, 0.7922, 0.05437, 0.7922, 0.05437, 0.8686, 0.6987, 0.886, 0.6987, 0.8096, 0.7044, 0.8096, 0.7044, 0.886, 0.7044, 0.886, 0.7044, 0.8096, 0.711, 0.8096, 0.711, 0.886, 0.711, 0.886, 0.711, 0.8096, 0.7182, 0.8096, 0.7182, 0.886, 0.7182, 0.886, 0.7182, 0.8096, 0.7257, 0.8096, 0.7257, 0.886, 0.7257, 0.886, 0.7257, 0.8096, 0.7332, 0.8096, 0.7332, 0.886, 0.7332, 0.886, 0.7332, 0.8096, 0.7404, 0.8096, 0.7404, 0.886, 0.7404, 0.886, 0.7404, 0.8096, 0.7472, 0.8096, 0.7472, 0.886, 0.7472, 0.886, 0.7472, 0.8096, 0.7531, 0.8096, 0.7531, 0.886, 0.9663, 0.428, 0.9663, 0.3517, 0.972, 0.3516, 0.972, 0.428, 0.972, 0.428, 0.972, 0.3516, 0.9786, 0.3516, 0.9786, 0.428, 0.1623, 0.8895, 0.1623, 0.8131, 0.1694, 0.8131, 0.1694, 0.8895, 0.1694, 0.8895, 0.1694, 0.8131, 0.1769, 0.8131, 0.1769, 0.8895, 0.1769, 0.8895, 0.1769, 0.8131, 0.1844, 0.8131, 0.1844, 0.8895, 0.1844, 0.8895, 0.1844, 0.8131, 0.1917, 0.8131, 0.1917, 0.8895, 0.1917, 0.8895, 0.1917, 0.8131, 0.1984, 0.8132, 0.1984, 0.8895, 0.1984, 0.8895, 0.1984, 0.8132, 0.2042, 0.8132, 0.2042, 0.8896, 0.8494, 0.6153, 0.8494, 0.5389, 0.8551, 0.5389, 0.8551, 0.6153, 0.8551, 0.6153, 0.8551, 0.5389, 0.8617, 0.5389, 0.8617, 0.6153, 0.8617, 0.6153, 0.8617, 0.5389, 0.8689, 0.5389, 0.8689, 0.6153, 0.8689, 0.6153, 0.8689, 0.5389, 0.8764, 0.5389, 0.8764, 0.6153, 0.8764, 0.6153, 0.8764, 0.5389, 0.8839, 0.5389, 0.8839, 0.6153, 0.8839, 0.6153, 0.8839, 0.5389, 0.8911, 0.5389, 0.8911, 0.6153, 0.8911, 0.6153, 0.8911, 0.5389, 0.8978, 0.5389, 0.8978, 0.6153, 0.8978, 0.6153, 0.8978, 0.5389, 0.9038, 0.5389, 0.9038, 0.6153, 9.66e-09, 0.8686, 9.66e-09, 0.7922, 0.005819, 0.7922, 0.005819, 0.8686, 0.005819, 0.8686, 0.005819, 0.7922, 0.01246, 0.7922, 0.01246, 0.8686, 0.5807, 0.7869, 0.5807, 0.7944, 0.5793, 0.8017, 0.5764, 0.8086, 0.5722, 0.8148, 0.5669, 0.8201, 0.5606, 0.8243, 0.5536, 0.8272, 0.5462, 0.8286, 0.5387, 0.8286, 0.5313, 0.8272, 0.5244, 0.8243, 0.5181, 0.8201, 0.5128, 0.8148, 0.5086, 0.8086, 0.5057, 0.8017, 0.5042, 0.7944, 0.5042, 0.7869, 0.5057, 0.7795, 0.5086, 0.7726, 0.5128, 0.7664, 0.5181, 0.7611, 0.5244, 0.7569, 0.5313, 0.7541, 0.5387, 0.7526, 0.5462, 0.7526, 0.5536, 0.7541, 0.5606, 0.7569, 0.5669, 0.7611, 0.5722, 0.7664, 0.5764, 0.7726, 0.5793, 0.7795, 0.01246, 0.8686, 0.01246, 0.7922, 0.01967, 0.7922, 0.01967, 0.8686, 0.01967, 0.8686, 0.01967, 0.7922, 0.02717, 0.7922, 0.02717, 0.8686, 3.478e-08, 0.7275, 3.961e-08, 0.72, 0.00147, 0.7126, 0.004355, 0.7057, 0.008542, 0.6995, 0.01387, 0.6942, 0.02014, 0.69, 0.0271, 0.6872, 0.03449, 0.6857, 0.04203, 0.6857, 0.04942, 0.6872, 0.05638, 0.69, 0.06265, 0.6942, 0.06798, 0.6995, 0.07217, 0.7057, 0.07505, 0.7126, 0.07652, 0.72, 0.07652, 0.7275, 0.07505, 0.7348, 0.07217, 0.7417, 0.06798, 0.748, 0.06265, 0.7533, 0.05638, 0.7574, 0.04942, 0.7603, 0.04203, 0.7617, 0.03449, 0.7617, 0.0271, 0.7603, 0.02014, 0.7574, 0.01387, 0.7533, 0.008542, 0.748, 0.004354, 0.7417, 0.00147, 0.7348, 0.9065, 0.9882, 0.9065, 0.9603, 0.9138, 0.9603, 0.9138, 0.9882, 0.9869, 0.003677, 0.9971, 0.003677, 0.9971, 0.008758, 0.9869, 0.008758, 0.9869, 0.008758, 0.9971, 0.008758, 0.9971, 0.017, 0.9869, 0.017, 0.9869, 0.017, 0.9971, 0.017, 0.9971, 0.02809, 0.9869, 0.02809, 0.9869, 0.02809, 0.9971, 0.02809, 0.9971, 0.04159, 0.9869, 0.04159, 0.9869, 0.04159, 0.9971, 0.04159, 0.9971, 0.05699, 0.9869, 0.05699, 0.9869, 0.05699, 0.9971, 0.05699, 0.9971, 0.0737, 0.9869, 0.0737, 0.9869, 0.0737, 0.9971, 0.0737, 0.9971, 0.09107, 0.9869, 0.09107, 0.9869, 0.09107, 0.9971, 0.09107, 0.9971, 0.1084, 0.9869, 0.1084, 0.9869, 0.1084, 0.9971, 0.1084, 0.9971, 0.1251, 0.9869, 0.1251, 0.9869, 0.1251, 0.9971, 0.1251, 0.9971, 0.1405, 0.9869, 0.1405, 0.9869, 0.1405, 0.9971, 0.1405, 0.9971, 0.154, 0.9869, 0.154, 0.9869, 0.154, 0.9971, 0.154, 0.9971, 0.1651, 0.9869, 0.1651, 0.9869, 0.1651, 0.9971, 0.1651, 0.9971, 0.1733, 0.9869, 0.1733, 0.9869, 0.1733, 0.9971, 0.1733, 0.9971, 0.1783, 0.9869, 0.1783, 0.872, 0.9882, 0.872, 0.9603, 0.8793, 0.9603, 0.8793, 0.9882, 0.8793, 0.9882, 0.8793, 0.9603, 0.8865, 0.9603, 0.8865, 0.9882, 0.573, 0.9932, 0.5632, 0.9932, 0.5632, 0.9883, 0.5729, 0.9883, 0.5729, 0.9883, 0.5632, 0.9883, 0.5632, 0.9804, 0.5729, 0.9804, 0.5729, 0.9804, 0.5632, 0.9804, 0.5632, 0.9699, 0.5729, 0.9699, 0.5729, 0.9699, 0.5632, 0.9699, 0.5632, 0.957, 0.5729, 0.957, 0.5729, 0.957, 0.5632, 0.957, 0.5632, 0.9423, 0.5729, 0.9423, 0.5729, 0.9423, 0.5632, 0.9423, 0.5632, 0.9263, 0.5729, 0.9263, 0.5729, 0.9263, 0.5632, 0.9263, 0.5632, 0.9097, 0.573, 0.9098, 0.6154, 0.9938, 0.6064, 0.9938, 0.6064, 0.9786, 0.6154, 0.9786, 0.6154, 0.9786, 0.6064, 0.9786, 0.6064, 0.9639, 0.6154, 0.9639, 0.6154, 0.9639, 0.6064, 0.9639, 0.6064, 0.9504, 0.6154, 0.9504, 0.6154, 0.9504, 0.6064, 0.9504, 0.6064, 0.9386, 0.6154, 0.9386, 0.6154, 0.9386, 0.6064, 0.9386, 0.6064, 0.9289, 0.6154, 0.9289, 0.6154, 0.9289, 0.6064, 0.9289, 0.6064, 0.9217, 0.6154, 0.9217, 0.9767, 0.8253, 0.9776, 0.8247, 0.9785, 0.8254, 0.9794, 0.8271, 0.9802, 0.83, 0.9808, 0.8339, 0.9814, 0.8386, 0.9817, 0.844, 0.9819, 0.8499, 0.9819, 0.856, 0.9817, 0.862, 0.9814, 0.8679, 0.9808, 0.8733, 0.9802, 0.878, 0.9794, 0.8818, 0.9785, 0.8847, 0.9776, 0.8865, 0.9767, 0.887, 0.9758, 0.8864, 0.9749, 0.8846, 0.9741, 0.8818, 0.9735, 0.8779, 0.973, 0.8731, 0.9726, 0.8677, 0.9724, 0.8619, 0.9724, 0.8558, 0.9726, 0.8497, 0.973, 0.8439, 0.9735, 0.8385, 0.9741, 0.8338, 0.9749, 0.83, 0.9758, 0.8271, 0.6154, 0.9217, 0.6064, 0.9217, 0.6064, 0.9173, 0.6154, 0.9172, 0.8993, 0.9882, 0.8993, 0.9603, 0.9065, 0.9603, 0.9065, 0.9882, 0.5865, 0.9672, 0.5865, 0.9399, 0.5936, 0.9399, 0.5936, 0.9672, 0.771, 0.9164, 0.7746, 0.9164, 0.7746, 0.9182, 0.771, 0.9182, 0.771, 0.9182, 0.7746, 0.9182, 0.7746, 0.9211, 0.771, 0.9211, 0.771, 0.9211, 0.7746, 0.9211, 0.7746, 0.9249, 0.771, 0.9249, 0.771, 0.9249, 0.7746, 0.9249, 0.7746, 0.9297, 0.771, 0.9297, 0.771, 0.9297, 0.7746, 0.9297, 0.7746, 0.9351, 0.771, 0.9351, 0.771, 0.9351, 0.7746, 0.9351, 0.7746, 0.9409, 0.771, 0.9409, 0.771, 0.9409, 0.7746, 0.9409, 0.7746, 0.947, 0.771, 0.947, 0.771, 0.947, 0.7746, 0.947, 0.7746, 0.9531, 0.771, 0.9531, 0.771, 0.9531, 0.7746, 0.9531, 0.7746, 0.9589, 0.771, 0.9589, 0.771, 0.9589, 0.7746, 0.9589, 0.7746, 0.9643, 0.771, 0.9643, 0.771, 0.9643, 0.7746, 0.9643, 0.7746, 0.969, 0.771, 0.969, 0.771, 0.969, 0.7746, 0.969, 0.7746, 0.9729, 0.771, 0.9729, 0.771, 0.9729, 0.7746, 0.9729, 0.7746, 0.9757, 0.771, 0.9757, 0.771, 0.9757, 0.7746, 0.9757, 0.7746, 0.9775, 0.771, 0.9775, 0.4379, 0.8749, 0.4379, 0.8504, 0.4442, 0.8504, 0.4442, 0.8749, 0.4442, 0.8749, 0.4442, 0.8504, 0.4506, 0.8504, 0.4506, 0.8749, 0.08977, 1.0, 0.08619, 1.0, 0.08618, 0.9982, 0.08976, 0.9982, 0.08976, 0.9982, 0.08618, 0.9982, 0.08618, 0.9953, 0.08975, 0.9953, 0.08975, 0.9953, 0.08618, 0.9953, 0.08617, 0.9915, 0.08975, 0.9915, 0.08975, 0.9915, 0.08617, 0.9915, 0.08617, 0.9867, 0.08974, 0.9867, 0.08974, 0.9867, 0.08617, 0.9867, 0.08616, 0.9813, 0.08974, 0.9813, 0.08974, 0.9813, 0.08616, 0.9813, 0.08616, 0.9755, 0.08974, 0.9755, 0.08974, 0.9755, 0.08616, 0.9755, 0.08617, 0.9694, 0.08974, 0.9694, 0.08974, 0.9694, 0.08617, 0.9694, 0.08617, 0.9633, 0.08975, 0.9633, 0.08975, 0.9633, 0.08617, 0.9633, 0.08618, 0.9575, 0.08975, 0.9575, 0.08975, 0.9575, 0.08618, 0.9575, 0.08618, 0.9521, 0.08976, 0.9521, 0.08976, 0.9521, 0.08618, 0.9521, 0.08619, 0.9474, 0.08977, 0.9474, 0.6828, 0.9817, 0.6738, 0.9817, 0.6738, 0.972, 0.6828, 0.9719, 0.6828, 0.9719, 0.6738, 0.972, 0.6738, 0.9648, 0.6828, 0.9647, 0.5899, 0.8596, 0.5908, 0.8591, 0.5917, 0.8597, 0.5926, 0.8614, 0.5934, 0.8643, 0.594, 0.8682, 0.5946, 0.873, 0.5949, 0.8783, 0.5951, 0.8842, 0.5951, 0.8903, 0.5949, 0.8963, 0.5946, 0.9022, 0.594, 0.9076, 0.5934, 0.9123, 0.5926, 0.9161, 0.5917, 0.919, 0.5908, 0.9208, 0.5899, 0.9214, 0.589, 0.9207, 0.5881, 0.919, 0.5874, 0.9161, 0.5867, 0.9122, 0.5862, 0.9074, 0.5858, 0.9021, 0.5856, 0.8962, 0.5856, 0.8901, 0.5858, 0.8841, 0.5862, 0.8782, 0.5867, 0.8728, 0.5874, 0.8681, 0.5881, 0.8643, 0.589, 0.8614, 0.6828, 0.9647, 0.6738, 0.9648, 0.6738, 0.9603, 0.6828, 0.9603, 0.5795, 0.9672, 0.5795, 0.9399, 0.5865, 0.9399, 0.5865, 0.9672, 0.3371, 0.9888, 0.3371, 0.9686, 0.3466, 0.9686, 0.3466, 0.9889, 0.31, 0.8417, 0.3147, 0.8417, 0.3147, 0.8459, 0.3099, 0.8459, 0.3099, 0.8459, 0.3147, 0.8459, 0.3147, 0.8528, 0.3099, 0.8528, 0.3099, 0.8528, 0.3147, 0.8528, 0.3147, 0.8622, 0.3099, 0.8622, 0.3099, 0.8622, 0.3147, 0.8622, 0.3147, 0.8735, 0.3099, 0.8735, 0.3099, 0.8735, 0.3147, 0.8735, 0.3147, 0.8864, 0.3099, 0.8864, 0.3099, 0.8864, 0.3147, 0.8864, 0.3147, 0.9005, 0.3099, 0.9005, 0.3099, 0.9005, 0.3147, 0.9005, 0.3147, 0.9151, 0.3099, 0.9151, 0.3099, 0.9151, 0.3147, 0.9151, 0.3147, 0.9297, 0.3099, 0.9297, 0.3099, 0.9297, 0.3147, 0.9297, 0.3147, 0.9437, 0.3099, 0.9437, 0.3099, 0.9437, 0.3147, 0.9437, 0.3147, 0.9566, 0.3099, 0.9566, 0.3099, 0.9566, 0.3147, 0.9566, 0.3147, 0.968, 0.3099, 0.968, 0.3099, 0.968, 0.3147, 0.968, 0.3147, 0.9773, 0.3099, 0.9773, 0.3099, 0.9773, 0.3147, 0.9773, 0.3147, 0.9842, 0.3099, 0.9842, 0.3099, 0.9842, 0.3147, 0.9842, 0.3147, 0.9884, 0.31, 0.9884, 0.2341, 0.9872, 0.2341, 0.9666, 0.2438, 0.9666, 0.2438, 0.9872, 0.2438, 0.9872, 0.2438, 0.9666, 0.2535, 0.9666, 0.2535, 0.9872, 0.4931, 0.9924, 0.4878, 0.9924, 0.4877, 0.9875, 0.4931, 0.9875, 0.4931, 0.9875, 0.4877, 0.9875, 0.4877, 0.9796, 0.4931, 0.9797, 0.4931, 0.9797, 0.4877, 0.9796, 0.4877, 0.9691, 0.4931, 0.9691, 0.4931, 0.9691, 0.4877, 0.9691, 0.4877, 0.9562, 0.4931, 0.9562, 0.4931, 0.9562, 0.4877, 0.9562, 0.4877, 0.9415, 0.4931, 0.9415, 0.4931, 0.9415, 0.4877, 0.9415, 0.4877, 0.9255, 0.4931, 0.9255, 0.4931, 0.9255, 0.4877, 0.9255, 0.4877, 0.909, 0.4931, 0.909, 0.4931, 0.909, 0.4877, 0.909, 0.4877, 0.8924, 0.4931, 0.8924, 0.4931, 0.8924, 0.4877, 0.8924, 0.4877, 0.8764, 0.4931, 0.8765, 0.4931, 0.8765, 0.4877, 0.8764, 0.4878, 0.8618, 0.4931, 0.8618, 0.7828, 0.7511, 0.7928, 0.7511, 0.7929, 0.7749, 0.7829, 0.775, 0.7829, 0.775, 0.7929, 0.7749, 0.7929, 0.7945, 0.7829, 0.7946, 0.7829, 0.7946, 0.7929, 0.7945, 0.7929, 0.8091, 0.7829, 0.8091, 0.974, 0.2515, 0.9749, 0.2509, 0.9759, 0.2515, 0.9768, 0.2533, 0.9776, 0.2561, 0.9784, 0.26, 0.9791, 0.2647, 0.9796, 0.2701, 0.9799, 0.2759, 0.9801, 0.282, 0.9801, 0.2881, 0.9799, 0.2939, 0.9796, 0.2993, 0.9791, 0.304, 0.9784, 0.3079, 0.9776, 0.3108, 0.9768, 0.3126, 0.9759, 0.3132, 0.9749, 0.3126, 0.974, 0.3109, 0.9732, 0.308, 0.9724, 0.3041, 0.9717, 0.2994, 0.9712, 0.2941, 0.9709, 0.2882, 0.9707, 0.2821, 0.9707, 0.2761, 0.9709, 0.2702, 0.9712, 0.2648, 0.9717, 0.2601, 0.9724, 0.2562, 0.9732, 0.2533, 0.7829, 0.8091, 0.7929, 0.8091, 0.7928, 0.818, 0.7828, 0.8181, 0.3276, 0.9889, 0.3276, 0.9686, 0.3371, 0.9686, 0.3371, 0.9888, 0.4537, 0.8305, 0.4537, 0.6818, 0.4565, 0.6818, 0.4565, 0.8305, 0.4565, 0.8305, 0.4565, 0.6818, 0.4593, 0.6818, 0.4593, 0.8304, 0.4593, 0.8304, 0.4593, 0.6818, 0.4618, 0.6818, 0.4618, 0.8304, 0.4618, 0.8304, 0.4618, 0.6818, 0.4641, 0.6818, 0.4641, 0.8304, 0.9309, 0.7943, 0.9309, 0.6457, 0.9331, 0.6457, 0.9331, 0.7943, 0.9331, 0.7943, 0.9331, 0.6457, 0.9356, 0.6457, 0.9356, 0.7943, 0.9356, 0.7943, 0.9356, 0.6457, 0.9383, 0.6457, 0.9383, 0.7943, 0.9383, 0.7943, 0.9383, 0.6457, 0.9412, 0.6457, 0.9412, 0.7943, 0.9252, 0.5002, 0.9252, 0.3516, 0.9281, 0.3516, 0.9281, 0.5002, 0.9281, 0.5002, 0.9281, 0.3516, 0.9308, 0.3516, 0.9308, 0.5002, 0.9308, 0.5002, 0.9308, 0.3516, 0.9334, 0.3516, 0.9334, 0.5002, 0.9334, 0.5002, 0.9334, 0.3516, 0.9356, 0.3516, 0.9356, 0.5002, 0.1072, 0.8344, 0.1072, 0.6857, 0.1094, 0.6857, 0.1094, 0.8343, 0.1094, 0.8343, 0.1094, 0.6857, 0.1119, 0.6857, 0.1119, 0.8343, 0.1119, 0.8343, 0.1119, 0.6857, 0.1146, 0.6857, 0.1146, 0.8343, 0.1146, 0.8343, 0.1146, 0.6857, 0.1175, 0.6857, 0.1175, 0.8343, 0.1175, 0.8343, 0.1175, 0.6857, 0.1203, 0.6857, 0.1203, 0.8343, 0.1203, 0.8343, 0.1203, 0.6857, 0.1231, 0.6857, 0.1231, 0.8343, 0.1231, 0.8343, 0.1231, 0.6857, 0.1256, 0.6857, 0.1256, 0.8343, 0.1256, 0.8343, 0.1256, 0.6857, 0.1279, 0.6857, 0.1279, 0.8344, 0.8379, 0.2974, 0.8379, 0.1488, 0.8401, 0.1488, 0.8401, 0.2974, 0.8401, 0.2974, 0.8401, 0.1488, 0.8426, 0.1488, 0.8426, 0.2974, 0.8426, 0.2974, 0.8426, 0.1488, 0.8454, 0.1488, 0.8454, 0.2974, 0.8454, 0.2974, 0.8454, 0.1488, 0.8482, 0.1488, 0.8482, 0.2974, 0.8482, 0.2974, 0.8482, 0.1488, 0.8511, 0.1488, 0.8511, 0.2974, 0.8511, 0.2974, 0.8511, 0.1488, 0.8538, 0.1488, 0.8538, 0.2974, 0.8538, 0.2974, 0.8538, 0.1488, 0.8564, 0.1488, 0.8564, 0.2974, 0.8564, 0.2974, 0.8564, 0.1488, 0.8587, 0.1488, 0.8587, 0.2974, 0.4433, 0.8304, 0.4433, 0.6818, 0.4455, 0.6818, 0.4455, 0.8304, 0.4455, 0.8304, 0.4455, 0.6818, 0.4481, 0.6818, 0.4481, 0.8304, 0.7422, 0.304, 0.7398, 0.3024, 0.7378, 0.3004, 0.7362, 0.298, 0.7351, 0.2953, 0.7346, 0.2925, 0.7346, 0.2897, 0.7351, 0.2869, 0.7362, 0.2842, 0.7378, 0.2819, 0.7398, 0.2799, 0.7422, 0.2783, 0.7449, 0.2772, 0.7477, 0.2766, 0.7506, 0.2766, 0.7534, 0.2772, 0.7561, 0.2783, 0.7584, 0.2799, 0.7605, 0.2819, 0.7621, 0.2842, 0.7632, 0.2869, 0.7637, 0.2897, 0.7637, 0.2925, 0.7632, 0.2953, 0.7621, 0.298, 0.7605, 0.3004, 0.7584, 0.3024, 0.7561, 0.304, 0.7534, 0.3051, 0.7506, 0.3056, 0.7477, 0.3056, 0.7449, 0.3051, 0.4481, 0.8304, 0.4481, 0.6818, 0.4508, 0.6818, 0.4508, 0.8305, 0.4508, 0.8305, 0.4508, 0.6818, 0.4537, 0.6818, 0.4537, 0.8305, 0.2668, 0.9422, 0.2644, 0.9438, 0.2617, 0.9449, 0.2589, 0.9455, 0.2561, 0.9455, 0.2532, 0.9449, 0.2506, 0.9438, 0.2482, 0.9422, 0.2462, 0.9402, 0.2446, 0.9378, 0.2435, 0.9352, 0.2429, 0.9324, 0.2429, 0.9295, 0.2435, 0.9267, 0.2446, 0.9241, 0.2462, 0.9217, 0.2482, 0.9197, 0.2506, 0.9181, 0.2532, 0.917, 0.2561, 0.9165, 0.2589, 0.9165, 0.2617, 0.917, 0.2644, 0.9181, 0.2668, 0.9197, 0.2688, 0.9217, 0.2704, 0.9241, 0.2715, 0.9267, 0.2721, 0.9295, 0.2721, 0.9324, 0.2715, 0.9352, 0.2704, 0.9378, 0.2688, 0.9402, 0.3362, 0.6514, 0.3362, 0.5247, 0.4083, 0.5239, 0.4083, 0.6506, 0.8079, 0.9618, 0.8079, 0.8299, 0.8188, 0.8299, 0.8188, 0.9618, 0.3362, 0.4927, 0.3362, 0.366, 0.4083, 0.3668, 0.4083, 0.4935, 0.9309, 0.9566, 0.9309, 0.8247, 0.9418, 0.8247, 0.9418, 0.9566, 0.9707, 0.1488, 0.9812, 0.1488, 0.9812, 0.2205, 0.9707, 0.2205, 0.9718, 0.6457, 0.9823, 0.6457, 0.9823, 0.7174, 0.9718, 0.7174, 0.9002, 0.925, 0.8494, 0.9245, 0.8494, 0.8671, 0.9002, 0.8677, 0.2002, 0.9725, 0.2002, 0.92, 0.2079, 0.92, 0.2079, 0.9725, 0.5042, 0.8596, 0.555, 0.8591, 0.555, 0.9164, 0.5042, 0.917, 0.9776, 0.5914, 0.9776, 0.5389, 0.9853, 0.5389, 0.9853, 0.5914, 0.9724, 0.9175, 0.9798, 0.9175, 0.9798, 0.9748, 0.9724, 0.9748, 0.1623, 0.92, 0.1696, 0.92, 0.1696, 0.9774, 0.1623, 0.9774, 0.7039, 0.229, 0.7039, 0.3056, 0.6655, 0.2639, 0.6655, 0.1873, 0.9594, 1.344e-08, 0.9658, 0.05867, 0.9582, 0.06005, 0.9518, 0.001381, 0.8763, 1.631e-08, 0.8763, 0.07665, 0.8379, 0.1183, 0.8379, 0.04169, 0.9212, 0.05748, 0.9146, 0.1162, 0.907, 0.1149, 0.9136, 0.05613, 0.907, 2.015e-08, 0.9146, 0.001352, 0.9212, 0.05748, 0.9136, 0.05613, 0.9582, 0.06005, 0.9658, 0.05867, 0.9594, 0.1148, 0.9518, 0.1162, 0.5484, 0.4067, 0.5484, 0.6157, 0.5042, 0.5607, 0.5042, 0.3516, 0.7091, 0.5403, 0.719, 0.7094, 0.7086, 0.708, 0.6987, 0.5389, 0.2123, 0.3516, 0.2123, 0.5606, 0.1681, 0.6157, 0.1681, 0.4067, 0.7678, 0.06965, 0.7575, 0.239, 0.7471, 0.2405, 0.7573, 0.0711, 0.7471, 0.00145, 0.7575, 0.0, 0.7678, 0.06965, 0.7573, 0.0711, 0.7086, 0.708, 0.719, 0.7094, 0.7091, 0.7791, 0.6987, 0.7777, 0.7803, 0.4994, 0.7803, 0.3988, 0.8096, 0.3516, 0.8096, 0.4522, 0.8926, 0.7372, 0.8874, 0.6483, 0.8951, 0.6457, 0.9003, 0.7345, 0.6388, 0.7669, 0.6388, 0.6663, 0.6681, 0.7135, 0.6681, 0.8141, 0.8893, 0.2927, 0.8943, 0.2039, 0.9019, 0.2066, 0.897, 0.2954, 0.8926, 0.7372, 0.9003, 0.7345, 0.8951, 0.7897, 0.8874, 0.7923, 0.8893, 0.1488, 0.897, 0.1514, 0.9019, 0.2066, 0.8943, 0.2039, 0.0, 0.6553, 3.864e-08, 0.4103, 0.03771, 0.3516, 0.03771, 0.5966, 0.4476, 0.5802, 0.439, 0.366, 0.4494, 0.3671, 0.4581, 0.5814, 0.06834, 0.5966, 0.06834, 0.3516, 0.106, 0.4103, 0.106, 0.6553, 0.6492, 0.6359, 0.6576, 0.4218, 0.6681, 0.4207, 0.6597, 0.6348, 0.4476, 0.5802, 0.4581, 0.5814, 0.4494, 0.6504, 0.439, 0.6492, 0.6492, 0.3528, 0.6597, 0.3516, 0.6681, 0.4207, 0.6576, 0.4218, 0.7252, 0.5084, 0.7213, 0.5084, 0.6987, 0.3516, 0.7496, 0.3516, 0.7164, 0.1568, 0.6655, 0.1568, 0.6881, 1.823e-08, 0.692, 1.823e-08, 0.4203, 0.1567, 0.4736, 2.399e-08, 0.4736, 0.3355, 0.4203, 0.1786, 0.3362, 2.399e-08, 0.3897, 0.157, 0.3897, 0.1788, 0.3362, 0.3355, 0.8188, 0.7994, 0.8099, 0.7994, 0.8099, 0.5389, 0.8188, 0.5389, 0.9752, 0.4978, 0.9663, 0.4978, 0.9663, 0.4585, 0.9752, 0.4585, 0.7984, 2.399e-08, 0.8073, 4.223e-08, 0.8073, 0.2605, 0.7984, 0.2605, 0.9718, 0.7478, 0.9807, 0.7478, 0.9807, 0.7872, 0.9718, 0.7872, 0.2429, 0.3516, 0.2825, 0.3516, 0.2825, 0.6122, 0.2429, 0.6122, 0.579, 0.3516, 0.6186, 0.3516, 0.6186, 0.6122, 0.579, 0.6122])
me_cylinder_001.materials.append(mat_material_001)
me_cylinder_001.materials.append(mat_material)
me_cylinder_001.materials.append(mat_material_002)
me_cylinder_001.update()

# ---- objects
ob_standingcamera = bpy.data.objects.new('StandingCamera', me_cylinder_001)

# ---- transforms, parenting, visibility, modifiers, constraints
ob_standingcamera.location = (0.0, 0.0, -4.768e-07)
ob_standingcamera.rotation_euler = (-1.571, -0.0, 0.0)
ob_standingcamera.scale = (0.2725, 0.2725, 0.04112)
_m = ob_standingcamera.modifiers.new('Solidify', 'SOLIDIFY')

# ---- collection membership
col_collection.objects.link(ob_standingcamera)

# ---- scene / render settings (as saved in the file)
scene.frame_start = 1; scene.frame_end = 250; scene.frame_set(1)
scene.render.engine = 'BLENDER_EEVEE_NEXT'
bpy.context.view_layer.update()

# ---- added for rendering (the .blend has no active camera and no usable light): camera, sun
cam_auto = bpy.data.cameras.new('AutoCamera')
cam_auto.lens = 50.0
cam_auto.sensor_width = 36.0
cam_auto.clip_end = 1000.0
ob_auto_camera = bpy.data.objects.new('AutoCamera', cam_auto)
scene.collection.objects.link(ob_auto_camera)
ob_auto_camera.location = (2.8933, -3.31701, 3.39852)
ob_auto_camera.rotation_euler = (1.09748, -7.21219e-08, 0.694738)
scene.camera = ob_auto_camera
light_auto_sun = bpy.data.lights.new('AutoSun', 'SUN')
light_auto_sun.energy = 3.0
light_auto_sun.angle = 0.0523599
ob_auto_sun = bpy.data.objects.new('AutoSun', light_auto_sun)
scene.collection.objects.link(ob_auto_sun)
ob_auto_sun.rotation_euler = (0.872665, 0.174533, 0.523599)
bpy.context.view_layer.update()
